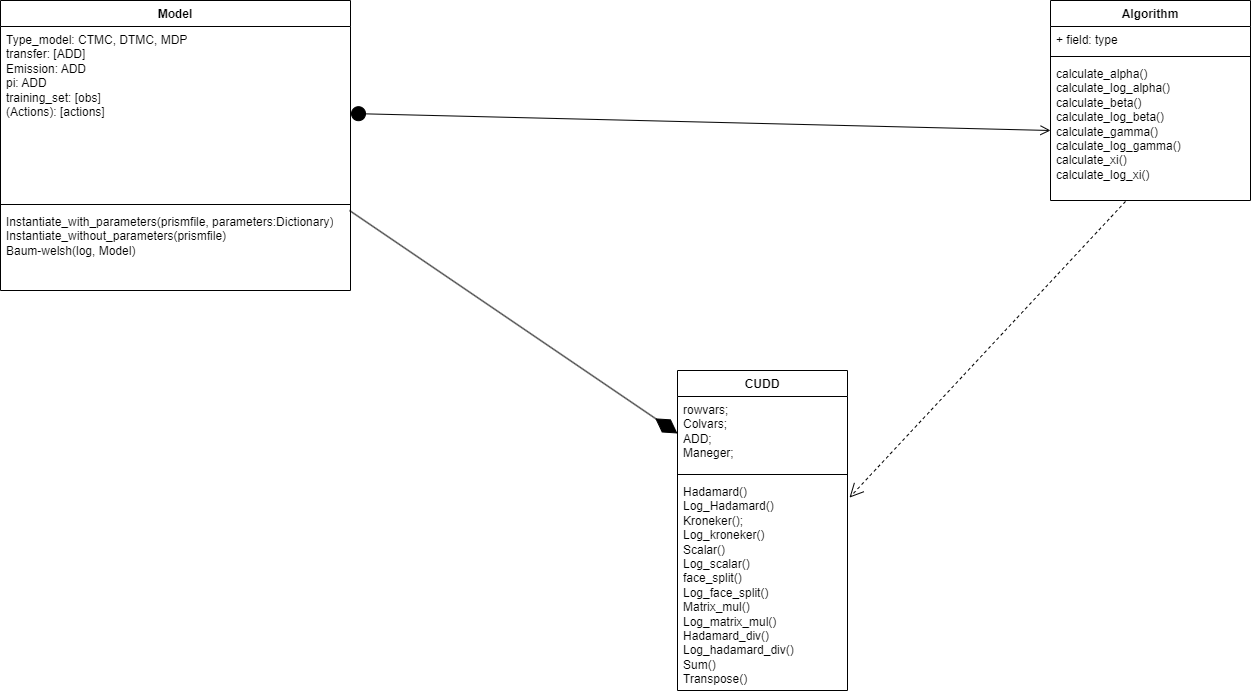

The diagram above was exported from draw.io. Its source (the exported page's mxGraphModel, read from the mxfile embedded in the PNG):
<mxGraphModel dx="1434" dy="818" grid="1" gridSize="10" guides="1" tooltips="1" connect="1" arrows="1" fold="1" page="1" pageScale="1" pageWidth="827" pageHeight="1169" math="0" shadow="0">
  <root>
    <mxCell id="0" />
    <mxCell id="1" parent="0" />
    <mxCell id="IJOqE95M5Dr4gA5R9K74-52" value="" style="endArrow=none;html=1;rounded=0;strokeColor=#FFFFFF;" parent="1" edge="1">
      <mxGeometry width="50" height="50" relative="1" as="geometry">
        <mxPoint x="386.6960352422907" y="650" as="sourcePoint" />
        <mxPoint x="540" y="450" as="targetPoint" />
      </mxGeometry>
    </mxCell>
    <mxCell id="IJOqE95M5Dr4gA5R9K74-53" value="" style="endArrow=none;html=1;rounded=0;strokeColor=#FFFFFF;" parent="1" edge="1">
      <mxGeometry width="50" height="50" relative="1" as="geometry">
        <mxPoint x="306.25380710659897" y="226" as="sourcePoint" />
        <mxPoint x="520" y="400" as="targetPoint" />
      </mxGeometry>
    </mxCell>
    <mxCell id="IJOqE95M5Dr4gA5R9K74-54" value="" style="endArrow=none;html=1;rounded=0;strokeColor=#FFFFFF;" parent="1" edge="1">
      <mxGeometry width="50" height="50" relative="1" as="geometry">
        <mxPoint x="865.8425196850394" y="296" as="sourcePoint" />
        <mxPoint x="630" y="400" as="targetPoint" />
      </mxGeometry>
    </mxCell>
    <mxCell id="nqnwHE3BPHuLRfEK58YP-1" value="Model" style="swimlane;fontStyle=1;align=center;verticalAlign=top;childLayout=stackLayout;horizontal=1;startSize=26;horizontalStack=0;resizeParent=1;resizeParentMax=0;resizeLast=0;collapsible=1;marginBottom=0;whiteSpace=wrap;html=1;" parent="1" vertex="1">
      <mxGeometry x="150" y="180" width="350" height="290" as="geometry" />
    </mxCell>
    <mxCell id="nqnwHE3BPHuLRfEK58YP-2" value="Type_model: CTMC, DTMC, MDP&lt;div&gt;transfer: [ADD]&lt;/div&gt;&lt;div&gt;Emission: ADD&lt;/div&gt;&lt;div&gt;pi: ADD&lt;/div&gt;&lt;div&gt;training_set: [obs]&lt;/div&gt;&lt;div&gt;(Actions): [actions]&lt;/div&gt;" style="text;strokeColor=none;fillColor=none;align=left;verticalAlign=top;spacingLeft=4;spacingRight=4;overflow=hidden;rotatable=0;points=[[0,0.5],[1,0.5]];portConstraint=eastwest;whiteSpace=wrap;html=1;" parent="nqnwHE3BPHuLRfEK58YP-1" vertex="1">
      <mxGeometry y="26" width="350" height="174" as="geometry" />
    </mxCell>
    <mxCell id="nqnwHE3BPHuLRfEK58YP-3" value="" style="line;strokeWidth=1;fillColor=none;align=left;verticalAlign=middle;spacingTop=-1;spacingLeft=3;spacingRight=3;rotatable=0;labelPosition=right;points=[];portConstraint=eastwest;strokeColor=inherit;" parent="nqnwHE3BPHuLRfEK58YP-1" vertex="1">
      <mxGeometry y="200" width="350" height="8" as="geometry" />
    </mxCell>
    <mxCell id="nqnwHE3BPHuLRfEK58YP-4" value="Instantiate_with_parameters(prismfile, parameters:Dictionary)&lt;div&gt;Instantiate_without_parameters(prismfile)&lt;/div&gt;&lt;div&gt;Baum-welsh(log, Model)&lt;/div&gt;" style="text;strokeColor=none;fillColor=none;align=left;verticalAlign=top;spacingLeft=4;spacingRight=4;overflow=hidden;rotatable=0;points=[[0,0.5],[1,0.5]];portConstraint=eastwest;whiteSpace=wrap;html=1;" parent="nqnwHE3BPHuLRfEK58YP-1" vertex="1">
      <mxGeometry y="208" width="350" height="82" as="geometry" />
    </mxCell>
    <mxCell id="nqnwHE3BPHuLRfEK58YP-5" value="CUDD" style="swimlane;fontStyle=1;align=center;verticalAlign=top;childLayout=stackLayout;horizontal=1;startSize=26;horizontalStack=0;resizeParent=1;resizeParentMax=0;resizeLast=0;collapsible=1;marginBottom=0;whiteSpace=wrap;html=1;" parent="1" vertex="1">
      <mxGeometry x="827" y="550" width="170" height="320" as="geometry" />
    </mxCell>
    <mxCell id="nqnwHE3BPHuLRfEK58YP-6" value="rowvars;&lt;div&gt;Colvars;&lt;/div&gt;&lt;div&gt;ADD;&lt;/div&gt;&lt;div&gt;Maneger;&lt;/div&gt;" style="text;strokeColor=none;fillColor=none;align=left;verticalAlign=top;spacingLeft=4;spacingRight=4;overflow=hidden;rotatable=0;points=[[0,0.5],[1,0.5]];portConstraint=eastwest;whiteSpace=wrap;html=1;" parent="nqnwHE3BPHuLRfEK58YP-5" vertex="1">
      <mxGeometry y="26" width="170" height="74" as="geometry" />
    </mxCell>
    <mxCell id="nqnwHE3BPHuLRfEK58YP-7" value="" style="line;strokeWidth=1;fillColor=none;align=left;verticalAlign=middle;spacingTop=-1;spacingLeft=3;spacingRight=3;rotatable=0;labelPosition=right;points=[];portConstraint=eastwest;strokeColor=inherit;" parent="nqnwHE3BPHuLRfEK58YP-5" vertex="1">
      <mxGeometry y="100" width="170" height="8" as="geometry" />
    </mxCell>
    <mxCell id="nqnwHE3BPHuLRfEK58YP-8" value="Hadamard()&lt;div&gt;Log_Hadamard()&lt;/div&gt;&lt;div&gt;Kroneker();&lt;/div&gt;&lt;div&gt;Log_kroneker()&lt;/div&gt;&lt;div&gt;Scalar()&lt;/div&gt;&lt;div&gt;Log_scalar()&lt;/div&gt;&lt;div&gt;face_split()&lt;/div&gt;&lt;div&gt;Log_face_split()&lt;/div&gt;&lt;div&gt;Matrix_mul()&lt;/div&gt;&lt;div&gt;Log_matrix_mul()&lt;/div&gt;&lt;div&gt;Hadamard_div()&lt;/div&gt;&lt;div&gt;Log_hadamard_div()&lt;/div&gt;&lt;div&gt;Sum()&lt;/div&gt;&lt;div&gt;Transpose()&lt;/div&gt;" style="text;strokeColor=none;fillColor=none;align=left;verticalAlign=top;spacingLeft=4;spacingRight=4;overflow=hidden;rotatable=0;points=[[0,0.5],[1,0.5]];portConstraint=eastwest;whiteSpace=wrap;html=1;" parent="nqnwHE3BPHuLRfEK58YP-5" vertex="1">
      <mxGeometry y="108" width="170" height="212" as="geometry" />
    </mxCell>
    <mxCell id="nqnwHE3BPHuLRfEK58YP-9" value="Algorithm&lt;div&gt;&lt;br&gt;&lt;/div&gt;" style="swimlane;fontStyle=1;align=center;verticalAlign=top;childLayout=stackLayout;horizontal=1;startSize=26;horizontalStack=0;resizeParent=1;resizeParentMax=0;resizeLast=0;collapsible=1;marginBottom=0;whiteSpace=wrap;html=1;" parent="1" vertex="1">
      <mxGeometry x="1200" y="180" width="200" height="200" as="geometry" />
    </mxCell>
    <mxCell id="nqnwHE3BPHuLRfEK58YP-10" value="+ field: type" style="text;strokeColor=none;fillColor=none;align=left;verticalAlign=top;spacingLeft=4;spacingRight=4;overflow=hidden;rotatable=0;points=[[0,0.5],[1,0.5]];portConstraint=eastwest;whiteSpace=wrap;html=1;" parent="nqnwHE3BPHuLRfEK58YP-9" vertex="1">
      <mxGeometry y="26" width="200" height="26" as="geometry" />
    </mxCell>
    <mxCell id="nqnwHE3BPHuLRfEK58YP-11" value="" style="line;strokeWidth=1;fillColor=none;align=left;verticalAlign=middle;spacingTop=-1;spacingLeft=3;spacingRight=3;rotatable=0;labelPosition=right;points=[];portConstraint=eastwest;strokeColor=inherit;" parent="nqnwHE3BPHuLRfEK58YP-9" vertex="1">
      <mxGeometry y="52" width="200" height="8" as="geometry" />
    </mxCell>
    <mxCell id="nqnwHE3BPHuLRfEK58YP-12" value="calculate_alpha()&lt;div&gt;calculate_log_alpha()&lt;/div&gt;&lt;div&gt;calculate_beta()&lt;/div&gt;&lt;div&gt;calculate_log_beta()&lt;/div&gt;&lt;div&gt;calculate_gamma()&lt;/div&gt;&lt;div&gt;calculate_log_gamma()&lt;/div&gt;&lt;div&gt;calculate_xi()&lt;/div&gt;&lt;div&gt;calculate_log_xi()&lt;/div&gt;" style="text;strokeColor=none;fillColor=none;align=left;verticalAlign=top;spacingLeft=4;spacingRight=4;overflow=hidden;rotatable=0;points=[[0,0.5],[1,0.5]];portConstraint=eastwest;whiteSpace=wrap;html=1;" parent="nqnwHE3BPHuLRfEK58YP-9" vertex="1">
      <mxGeometry y="60" width="200" height="140" as="geometry" />
    </mxCell>
    <mxCell id="X6ic0Zv3-PSh6ldwXto2-9" value="" style="html=1;verticalAlign=bottom;startArrow=circle;startFill=1;endArrow=open;startSize=6;endSize=8;curved=0;rounded=0;exitX=1;exitY=0.5;exitDx=0;exitDy=0;entryX=0;entryY=0.5;entryDx=0;entryDy=0;" edge="1" parent="1" source="nqnwHE3BPHuLRfEK58YP-2" target="nqnwHE3BPHuLRfEK58YP-12">
      <mxGeometry width="80" relative="1" as="geometry">
        <mxPoint x="650" y="300" as="sourcePoint" />
        <mxPoint x="730" y="300" as="targetPoint" />
      </mxGeometry>
    </mxCell>
    <mxCell id="X6ic0Zv3-PSh6ldwXto2-12" value="" style="endArrow=open;endSize=12;dashed=1;html=1;rounded=0;exitX=0.375;exitY=1.007;exitDx=0;exitDy=0;exitPerimeter=0;entryX=1.012;entryY=0.09;entryDx=0;entryDy=0;entryPerimeter=0;" edge="1" parent="1" source="nqnwHE3BPHuLRfEK58YP-12" target="nqnwHE3BPHuLRfEK58YP-8">
      <mxGeometry width="160" relative="1" as="geometry">
        <mxPoint x="750" y="400" as="sourcePoint" />
        <mxPoint x="910" y="400" as="targetPoint" />
      </mxGeometry>
    </mxCell>
    <mxCell id="X6ic0Zv3-PSh6ldwXto2-15" value="" style="endArrow=diamondThin;endFill=1;endSize=24;html=1;rounded=0;exitX=0.997;exitY=0.024;exitDx=0;exitDy=0;exitPerimeter=0;entryX=0;entryY=0.5;entryDx=0;entryDy=0;" edge="1" parent="1" source="nqnwHE3BPHuLRfEK58YP-4" target="nqnwHE3BPHuLRfEK58YP-6">
      <mxGeometry width="160" relative="1" as="geometry">
        <mxPoint x="650" y="520" as="sourcePoint" />
        <mxPoint x="810" y="520" as="targetPoint" />
      </mxGeometry>
    </mxCell>
  </root>
</mxGraphModel>